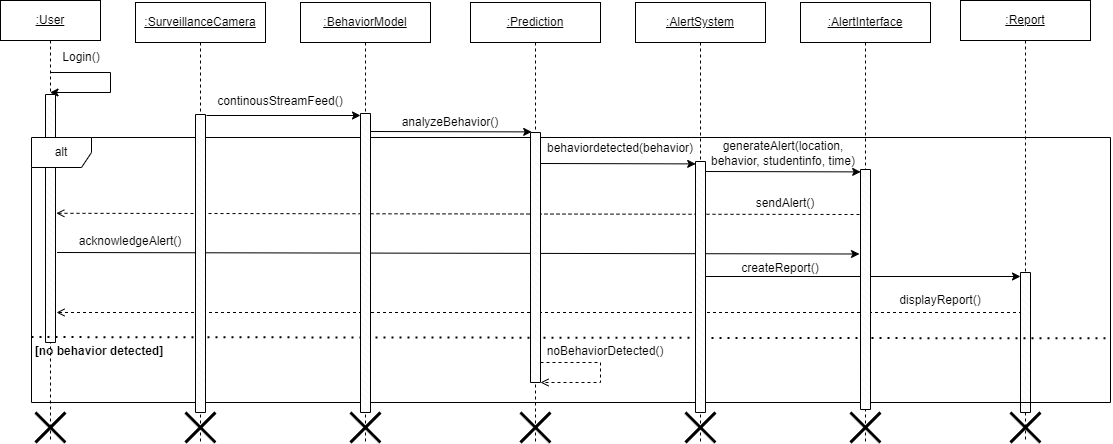

The diagram above was exported from draw.io. Its source (the exported page's mxGraphModel, read from the mxfile embedded in the PNG):
<mxGraphModel dx="1050" dy="522" grid="1" gridSize="10" guides="1" tooltips="1" connect="1" arrows="1" fold="1" page="1" pageScale="1" pageWidth="850" pageHeight="1100" math="0" shadow="0">
  <root>
    <mxCell id="0" />
    <mxCell id="1" parent="0" />
    <mxCell id="aM9ryv3xv72pqoxQDRHE-1" value="&lt;u&gt;:User&lt;/u&gt;" style="shape=umlLifeline;perimeter=lifelinePerimeter;whiteSpace=wrap;html=1;container=0;dropTarget=0;collapsible=0;recursiveResize=0;outlineConnect=0;portConstraint=eastwest;newEdgeStyle={&quot;edgeStyle&quot;:&quot;elbowEdgeStyle&quot;,&quot;elbow&quot;:&quot;vertical&quot;,&quot;curved&quot;:0,&quot;rounded&quot;:0};" parent="1" vertex="1">
      <mxGeometry x="10" y="38" width="100" height="442" as="geometry" />
    </mxCell>
    <mxCell id="S_9EtfRvk314yFbeqAL3-68" value="" style="shape=umlDestroy;whiteSpace=wrap;html=1;strokeWidth=3;targetShapes=umlLifeline;" parent="aM9ryv3xv72pqoxQDRHE-1" vertex="1">
      <mxGeometry x="35" y="412" width="30" height="30" as="geometry" />
    </mxCell>
    <mxCell id="aM9ryv3xv72pqoxQDRHE-5" value="&lt;u&gt;:SurveillanceCamera&lt;/u&gt;" style="shape=umlLifeline;perimeter=lifelinePerimeter;whiteSpace=wrap;html=1;container=0;dropTarget=0;collapsible=0;recursiveResize=0;outlineConnect=0;portConstraint=eastwest;newEdgeStyle={&quot;edgeStyle&quot;:&quot;elbowEdgeStyle&quot;,&quot;elbow&quot;:&quot;vertical&quot;,&quot;curved&quot;:0,&quot;rounded&quot;:0};" parent="1" vertex="1">
      <mxGeometry x="145" y="40" width="130" height="440" as="geometry" />
    </mxCell>
    <mxCell id="S_9EtfRvk314yFbeqAL3-69" value="" style="shape=umlDestroy;whiteSpace=wrap;html=1;strokeWidth=3;targetShapes=umlLifeline;" parent="aM9ryv3xv72pqoxQDRHE-5" vertex="1">
      <mxGeometry x="50" y="410" width="30" height="30" as="geometry" />
    </mxCell>
    <mxCell id="S_9EtfRvk314yFbeqAL3-3" value="&lt;u&gt;:BehaviorModel&lt;/u&gt;" style="shape=umlLifeline;perimeter=lifelinePerimeter;whiteSpace=wrap;html=1;container=0;dropTarget=0;collapsible=0;recursiveResize=0;outlineConnect=0;portConstraint=eastwest;newEdgeStyle={&quot;edgeStyle&quot;:&quot;elbowEdgeStyle&quot;,&quot;elbow&quot;:&quot;vertical&quot;,&quot;curved&quot;:0,&quot;rounded&quot;:0};" parent="1" vertex="1">
      <mxGeometry x="310" y="40" width="130" height="440" as="geometry" />
    </mxCell>
    <mxCell id="S_9EtfRvk314yFbeqAL3-70" value="" style="shape=umlDestroy;whiteSpace=wrap;html=1;strokeWidth=3;targetShapes=umlLifeline;" parent="S_9EtfRvk314yFbeqAL3-3" vertex="1">
      <mxGeometry x="50" y="410" width="30" height="30" as="geometry" />
    </mxCell>
    <mxCell id="S_9EtfRvk314yFbeqAL3-4" value="&lt;u&gt;:Prediction&lt;/u&gt;" style="shape=umlLifeline;perimeter=lifelinePerimeter;whiteSpace=wrap;html=1;container=0;dropTarget=0;collapsible=0;recursiveResize=0;outlineConnect=0;portConstraint=eastwest;newEdgeStyle={&quot;edgeStyle&quot;:&quot;elbowEdgeStyle&quot;,&quot;elbow&quot;:&quot;vertical&quot;,&quot;curved&quot;:0,&quot;rounded&quot;:0};" parent="1" vertex="1">
      <mxGeometry x="480" y="40" width="130" height="440" as="geometry" />
    </mxCell>
    <mxCell id="S_9EtfRvk314yFbeqAL3-71" value="" style="shape=umlDestroy;whiteSpace=wrap;html=1;strokeWidth=3;targetShapes=umlLifeline;" parent="S_9EtfRvk314yFbeqAL3-4" vertex="1">
      <mxGeometry x="50" y="410" width="30" height="30" as="geometry" />
    </mxCell>
    <mxCell id="S_9EtfRvk314yFbeqAL3-6" value="&lt;u&gt;:AlertInterface&lt;/u&gt;" style="shape=umlLifeline;perimeter=lifelinePerimeter;whiteSpace=wrap;html=1;container=0;dropTarget=0;collapsible=0;recursiveResize=0;outlineConnect=0;portConstraint=eastwest;newEdgeStyle={&quot;edgeStyle&quot;:&quot;elbowEdgeStyle&quot;,&quot;elbow&quot;:&quot;vertical&quot;,&quot;curved&quot;:0,&quot;rounded&quot;:0};" parent="1" vertex="1">
      <mxGeometry x="810" y="40" width="130" height="440" as="geometry" />
    </mxCell>
    <mxCell id="S_9EtfRvk314yFbeqAL3-73" value="" style="shape=umlDestroy;whiteSpace=wrap;html=1;strokeWidth=3;targetShapes=umlLifeline;" parent="S_9EtfRvk314yFbeqAL3-6" vertex="1">
      <mxGeometry x="50" y="410" width="30" height="30" as="geometry" />
    </mxCell>
    <mxCell id="S_9EtfRvk314yFbeqAL3-7" value="&lt;u&gt;:AlertSystem&lt;/u&gt;&lt;span style=&quot;color: rgba(0, 0, 0, 0); font-family: monospace; font-size: 0px; text-align: start; text-wrap: nowrap;&quot;&gt;%3CmxGraphModel%3E%3Croot%3E%3CmxCell%20id%3D%220%22%2F%3E%3CmxCell%20id%3D%221%22%20parent%3D%220%22%2F%3E%3CmxCell%20id%3D%222%22%20value%3D%22%26lt%3Bu%26gt%3B%3AAlertInterface%26lt%3B%2Fu%26gt%3B%22%20style%3D%22shape%3DumlLifeline%3Bperimeter%3DlifelinePerimeter%3BwhiteSpace%3Dwrap%3Bhtml%3D1%3Bcontainer%3D0%3BdropTarget%3D0%3Bcollapsible%3D0%3BrecursiveResize%3D0%3BoutlineConnect%3D0%3BportConstraint%3Deastwest%3BnewEdgeStyle%3D%7B%26quot%3BedgeStyle%26quot%3B%3A%26quot%3BelbowEdgeStyle%26quot%3B%2C%26quot%3Belbow%26quot%3B%3A%26quot%3Bvertical%26quot%3B%2C%26quot%3Bcurved%26quot%3B%3A0%2C%26quot%3Brounded%26quot%3B%3A0%7D%3B%22%20vertex%3D%221%22%20parent%3D%221%22%3E%3CmxGeometry%20x%3D%22790%22%20y%3D%2240%22%20width%3D%22130%22%20height%3D%22300%22%20as%3D%22geometry%22%2F%3E%3C%2FmxCell%3E%3C%2Froot%3E%3C%2FmxGraphModel%3E&lt;/span&gt;" style="shape=umlLifeline;perimeter=lifelinePerimeter;whiteSpace=wrap;html=1;container=0;dropTarget=0;collapsible=0;recursiveResize=0;outlineConnect=0;portConstraint=eastwest;newEdgeStyle={&quot;edgeStyle&quot;:&quot;elbowEdgeStyle&quot;,&quot;elbow&quot;:&quot;vertical&quot;,&quot;curved&quot;:0,&quot;rounded&quot;:0};" parent="1" vertex="1">
      <mxGeometry x="645" y="40" width="130" height="440" as="geometry" />
    </mxCell>
    <mxCell id="S_9EtfRvk314yFbeqAL3-72" value="" style="shape=umlDestroy;whiteSpace=wrap;html=1;strokeWidth=3;targetShapes=umlLifeline;" parent="S_9EtfRvk314yFbeqAL3-7" vertex="1">
      <mxGeometry x="50" y="410" width="30" height="30" as="geometry" />
    </mxCell>
    <mxCell id="S_9EtfRvk314yFbeqAL3-8" value="&lt;u&gt;:Report&lt;/u&gt;&lt;span style=&quot;color: rgba(0, 0, 0, 0); font-family: monospace; font-size: 0px; text-align: start; text-wrap: nowrap;&quot;&gt;%3CmxGraphModel%3E%3Croot%3E%3CmxCell%20id%3D%220%22%2F%3E%3CmxCell%20id%3D%221%22%20parent%3D%220%22%2F%3E%3CmxCell%20id%3D%222%22%20value%3D%22%26lt%3Bu%26gt%3B%3AAlertInterface%26lt%3B%2Fu%26gt%3B%22%20style%3D%22shape%3DumlLifeline%3Bperimeter%3DlifelinePerimeter%3BwhiteSpace%3Dwrap%3Bhtml%3D1%3Bcontainer%3D0%3BdropTarget%3D0%3Bcollapsible%3D0%3BrecursiveResize%3D0%3BoutlineConnect%3D0%3BportConstraint%3Deastwest%3BnewEdgeStyle%3D%7B%26quot%3BedgeStyle%26quot%3B%3A%26quot%3BelbowEdgeStyle%26quot%3B%2C%26quot%3Belbow%26quot%3B%3A%26quot%3Bvertical%26quot%3B%2C%26quot%3Bcurved%26quot%3B%3A0%2C%26quot%3Brounded%26quot%3B%3A0%7D%3B%22%20vertex%3D%221%22%20parent%3D%221%22%3E%3CmxGeometry%20x%3D%22790%22%20y%3D%2240%22%20width%3D%22130%22%20height%3D%22300%22%20as%3D%22geometry%22%2F%3E%3C%2FmxCell%3E%3C%2Froot%3E%3C%2FmxGraphModel%3E&lt;/span&gt;" style="shape=umlLifeline;perimeter=lifelinePerimeter;whiteSpace=wrap;html=1;container=0;dropTarget=0;collapsible=0;recursiveResize=0;outlineConnect=0;portConstraint=eastwest;newEdgeStyle={&quot;edgeStyle&quot;:&quot;elbowEdgeStyle&quot;,&quot;elbow&quot;:&quot;vertical&quot;,&quot;curved&quot;:0,&quot;rounded&quot;:0};" parent="1" vertex="1">
      <mxGeometry x="970" y="38" width="130" height="442" as="geometry" />
    </mxCell>
    <mxCell id="S_9EtfRvk314yFbeqAL3-74" value="" style="shape=umlDestroy;whiteSpace=wrap;html=1;strokeWidth=3;targetShapes=umlLifeline;" parent="S_9EtfRvk314yFbeqAL3-8" vertex="1">
      <mxGeometry x="50" y="412" width="30" height="30" as="geometry" />
    </mxCell>
    <mxCell id="S_9EtfRvk314yFbeqAL3-25" style="edgeStyle=orthogonalEdgeStyle;rounded=0;orthogonalLoop=1;jettySize=auto;html=1;" parent="1" source="aM9ryv3xv72pqoxQDRHE-1" target="aM9ryv3xv72pqoxQDRHE-1" edge="1">
      <mxGeometry relative="1" as="geometry">
        <mxPoint x="120" y="170" as="targetPoint" />
        <Array as="points">
          <mxPoint x="120" y="110" />
          <mxPoint x="120" y="130" />
        </Array>
      </mxGeometry>
    </mxCell>
    <mxCell id="S_9EtfRvk314yFbeqAL3-10" value="" style="verticalLabelPosition=bottom;verticalAlign=top;html=1;shape=mxgraph.basic.patternFillRect;fillStyle=diagRev;step=5;fillStrokeWidth=0.2;fillStrokeColor=#dddddd;" parent="1" vertex="1">
      <mxGeometry x="55" y="132" width="10" height="248" as="geometry" />
    </mxCell>
    <mxCell id="S_9EtfRvk314yFbeqAL3-21" value="Login()" style="text;html=1;align=center;verticalAlign=middle;whiteSpace=wrap;rounded=0;" parent="1" vertex="1">
      <mxGeometry x="61" y="80" width="60" height="30" as="geometry" />
    </mxCell>
    <mxCell id="S_9EtfRvk314yFbeqAL3-30" value="" style="endArrow=classic;html=1;rounded=0;" parent="1" edge="1">
      <mxGeometry width="50" height="50" relative="1" as="geometry">
        <mxPoint x="216" y="153" as="sourcePoint" />
        <mxPoint x="370" y="153" as="targetPoint" />
      </mxGeometry>
    </mxCell>
    <mxCell id="S_9EtfRvk314yFbeqAL3-31" value="continousStreamFeed()" style="text;html=1;align=center;verticalAlign=middle;whiteSpace=wrap;rounded=0;" parent="1" vertex="1">
      <mxGeometry x="260" y="124" width="60" height="30" as="geometry" />
    </mxCell>
    <mxCell id="S_9EtfRvk314yFbeqAL3-34" value="" style="endArrow=classic;html=1;rounded=0;entryX=0.12;entryY=0.052;entryDx=0;entryDy=0;entryPerimeter=0;" parent="1" edge="1">
      <mxGeometry width="50" height="50" relative="1" as="geometry">
        <mxPoint x="380" y="169" as="sourcePoint" />
        <mxPoint x="541.2" y="169.39999999999998" as="targetPoint" />
      </mxGeometry>
    </mxCell>
    <mxCell id="S_9EtfRvk314yFbeqAL3-35" value="analyzeBehavior()" style="text;html=1;align=center;verticalAlign=middle;whiteSpace=wrap;rounded=0;" parent="1" vertex="1">
      <mxGeometry x="430" y="145" width="60" height="30" as="geometry" />
    </mxCell>
    <mxCell id="S_9EtfRvk314yFbeqAL3-37" value="" style="endArrow=classic;html=1;rounded=0;entryX=0.12;entryY=0.052;entryDx=0;entryDy=0;entryPerimeter=0;" parent="1" edge="1">
      <mxGeometry width="50" height="50" relative="1" as="geometry">
        <mxPoint x="550" y="201" as="sourcePoint" />
        <mxPoint x="705.2" y="201.39999999999998" as="targetPoint" />
      </mxGeometry>
    </mxCell>
    <mxCell id="S_9EtfRvk314yFbeqAL3-44" value="" style="endArrow=classic;html=1;rounded=0;entryX=0;entryY=0.75;entryDx=0;entryDy=0;entryPerimeter=0;exitX=1.255;exitY=0.79;exitDx=0;exitDy=0;exitPerimeter=0;" parent="1" edge="1">
      <mxGeometry width="50" height="50" relative="1" as="geometry">
        <mxPoint x="66.54999999999995" y="290" as="sourcePoint" />
        <mxPoint x="869" y="291.5" as="targetPoint" />
      </mxGeometry>
    </mxCell>
    <mxCell id="S_9EtfRvk314yFbeqAL3-39" value="behaviordetected(behavior)" style="text;html=1;align=center;verticalAlign=middle;whiteSpace=wrap;rounded=0;" parent="1" vertex="1">
      <mxGeometry x="600" y="172" width="60" height="28" as="geometry" />
    </mxCell>
    <mxCell id="S_9EtfRvk314yFbeqAL3-45" value="" style="endArrow=classic;html=1;rounded=0;entryX=0.12;entryY=0.052;entryDx=0;entryDy=0;entryPerimeter=0;" parent="1" edge="1">
      <mxGeometry width="50" height="50" relative="1" as="geometry">
        <mxPoint x="715" y="209" as="sourcePoint" />
        <mxPoint x="870.2" y="209.39999999999998" as="targetPoint" />
      </mxGeometry>
    </mxCell>
    <mxCell id="S_9EtfRvk314yFbeqAL3-47" value="generateAlert(location, behavior, studentinfo, time)" style="text;html=1;align=center;verticalAlign=middle;whiteSpace=wrap;rounded=0;" parent="1" vertex="1">
      <mxGeometry x="718" y="176" width="150" height="30" as="geometry" />
    </mxCell>
    <mxCell id="S_9EtfRvk314yFbeqAL3-50" value="" style="endArrow=open;html=1;rounded=0;entryX=1.18;entryY=0.594;entryDx=0;entryDy=0;entryPerimeter=0;dashed=1;endFill=0;" parent="1" edge="1">
      <mxGeometry width="50" height="50" relative="1" as="geometry">
        <mxPoint x="869" y="252" as="sourcePoint" />
        <mxPoint x="65.79999999999995" y="250.80000000000007" as="targetPoint" />
      </mxGeometry>
    </mxCell>
    <mxCell id="S_9EtfRvk314yFbeqAL3-51" value="sendAlert()" style="text;html=1;align=center;verticalAlign=middle;whiteSpace=wrap;rounded=0;" parent="1" vertex="1">
      <mxGeometry x="765" y="226" width="60" height="30" as="geometry" />
    </mxCell>
    <mxCell id="S_9EtfRvk314yFbeqAL3-53" value="acknowledgeAlert()" style="text;html=1;align=center;verticalAlign=middle;whiteSpace=wrap;rounded=0;" parent="1" vertex="1">
      <mxGeometry x="110" y="264" width="60" height="30" as="geometry" />
    </mxCell>
    <mxCell id="S_9EtfRvk314yFbeqAL3-56" value="" style="endArrow=classic;html=1;rounded=0;" parent="1" edge="1">
      <mxGeometry width="50" height="50" relative="1" as="geometry">
        <mxPoint x="715" y="314" as="sourcePoint" />
        <mxPoint x="1030" y="314" as="targetPoint" />
      </mxGeometry>
    </mxCell>
    <mxCell id="S_9EtfRvk314yFbeqAL3-59" style="edgeStyle=orthogonalEdgeStyle;rounded=0;orthogonalLoop=1;jettySize=auto;html=1;exitX=0.25;exitY=1;exitDx=0;exitDy=0;exitPerimeter=0;dashed=1;endArrow=open;endFill=0;" parent="1" edge="1">
      <mxGeometry relative="1" as="geometry">
        <mxPoint x="66" y="350" as="targetPoint" />
        <mxPoint x="1031.4999999999998" y="350" as="sourcePoint" />
        <Array as="points">
          <mxPoint x="309" y="350" />
          <mxPoint x="309" y="350" />
        </Array>
      </mxGeometry>
    </mxCell>
    <mxCell id="S_9EtfRvk314yFbeqAL3-57" value="" style="verticalLabelPosition=bottom;verticalAlign=top;html=1;shape=mxgraph.basic.patternFillRect;fillStyle=diagRev;step=5;fillStrokeWidth=0.2;fillStrokeColor=#dddddd;" parent="1" vertex="1">
      <mxGeometry x="1030" y="310" width="10" height="140" as="geometry" />
    </mxCell>
    <mxCell id="S_9EtfRvk314yFbeqAL3-60" value="displayReport()" style="text;html=1;align=center;verticalAlign=middle;whiteSpace=wrap;rounded=0;" parent="1" vertex="1">
      <mxGeometry x="920" y="323" width="60" height="30" as="geometry" />
    </mxCell>
    <mxCell id="S_9EtfRvk314yFbeqAL3-62" value="alt" style="shape=umlFrame;whiteSpace=wrap;html=1;pointerEvents=0;" parent="1" vertex="1">
      <mxGeometry x="41" y="175" width="1079" height="265" as="geometry" />
    </mxCell>
    <mxCell id="S_9EtfRvk314yFbeqAL3-63" value="" style="endArrow=none;dashed=1;html=1;dashPattern=1 3;strokeWidth=2;rounded=0;entryX=1;entryY=0.758;entryDx=0;entryDy=0;entryPerimeter=0;" parent="1" target="S_9EtfRvk314yFbeqAL3-62" edge="1">
      <mxGeometry width="50" height="50" relative="1" as="geometry">
        <mxPoint x="41" y="374.5639589169001" as="sourcePoint" />
        <mxPoint x="1261.219" y="393.42999999999995" as="targetPoint" />
        <Array as="points" />
      </mxGeometry>
    </mxCell>
    <mxCell id="S_9EtfRvk314yFbeqAL3-64" value="&lt;b&gt;[no behavior detected]&lt;/b&gt;" style="text;html=1;align=center;verticalAlign=middle;whiteSpace=wrap;rounded=0;" parent="1" vertex="1">
      <mxGeometry x="34" y="374" width="150" height="30" as="geometry" />
    </mxCell>
    <mxCell id="S_9EtfRvk314yFbeqAL3-33" value="" style="verticalLabelPosition=bottom;verticalAlign=top;html=1;shape=mxgraph.basic.patternFillRect;fillStyle=diagRev;step=5;fillStrokeWidth=0.2;fillStrokeColor=#dddddd;" parent="1" vertex="1">
      <mxGeometry x="540" y="170" width="10" height="250" as="geometry" />
    </mxCell>
    <mxCell id="S_9EtfRvk314yFbeqAL3-65" style="edgeStyle=orthogonalEdgeStyle;rounded=0;orthogonalLoop=1;jettySize=auto;html=1;dashed=1;endArrow=open;endFill=0;" parent="1" edge="1">
      <mxGeometry relative="1" as="geometry">
        <mxPoint x="550" y="400" as="sourcePoint" />
        <mxPoint x="550" y="420" as="targetPoint" />
        <Array as="points">
          <mxPoint x="610" y="400" />
          <mxPoint x="610" y="420" />
        </Array>
      </mxGeometry>
    </mxCell>
    <mxCell id="S_9EtfRvk314yFbeqAL3-66" value="noBehaviorDetected()" style="text;html=1;align=center;verticalAlign=middle;whiteSpace=wrap;rounded=0;" parent="1" vertex="1">
      <mxGeometry x="585" y="374" width="60" height="30" as="geometry" />
    </mxCell>
    <mxCell id="YU0A0aX_DGX4RqRIW9Q8-1" value="createReport()" style="text;html=1;align=center;verticalAlign=middle;whiteSpace=wrap;rounded=0;" parent="1" vertex="1">
      <mxGeometry x="760" y="290.5" width="60" height="30" as="geometry" />
    </mxCell>
    <mxCell id="S_9EtfRvk314yFbeqAL3-46" value="" style="verticalLabelPosition=bottom;verticalAlign=top;html=1;shape=mxgraph.basic.patternFillRect;fillStyle=diagRev;step=5;fillStrokeWidth=0.2;fillStrokeColor=#dddddd;" parent="1" vertex="1">
      <mxGeometry x="870" y="207" width="10" height="240" as="geometry" />
    </mxCell>
    <mxCell id="S_9EtfRvk314yFbeqAL3-36" value="" style="verticalLabelPosition=bottom;verticalAlign=top;html=1;shape=mxgraph.basic.patternFillRect;fillStyle=diagRev;step=5;fillStrokeWidth=0.2;fillStrokeColor=#dddddd;" parent="1" vertex="1">
      <mxGeometry x="705" y="199" width="10" height="251" as="geometry" />
    </mxCell>
    <mxCell id="S_9EtfRvk314yFbeqAL3-28" value="" style="verticalLabelPosition=bottom;verticalAlign=top;html=1;shape=mxgraph.basic.patternFillRect;fillStyle=diagRev;step=5;fillStrokeWidth=0.2;fillStrokeColor=#dddddd;" parent="1" vertex="1">
      <mxGeometry x="370" y="151" width="10" height="299" as="geometry" />
    </mxCell>
    <mxCell id="S_9EtfRvk314yFbeqAL3-22" value="" style="verticalLabelPosition=bottom;verticalAlign=top;html=1;shape=mxgraph.basic.patternFillRect;fillStyle=diagRev;step=5;fillStrokeWidth=0.2;fillStrokeColor=#dddddd;" parent="1" vertex="1">
      <mxGeometry x="205" y="152" width="10" height="298" as="geometry" />
    </mxCell>
  </root>
</mxGraphModel>